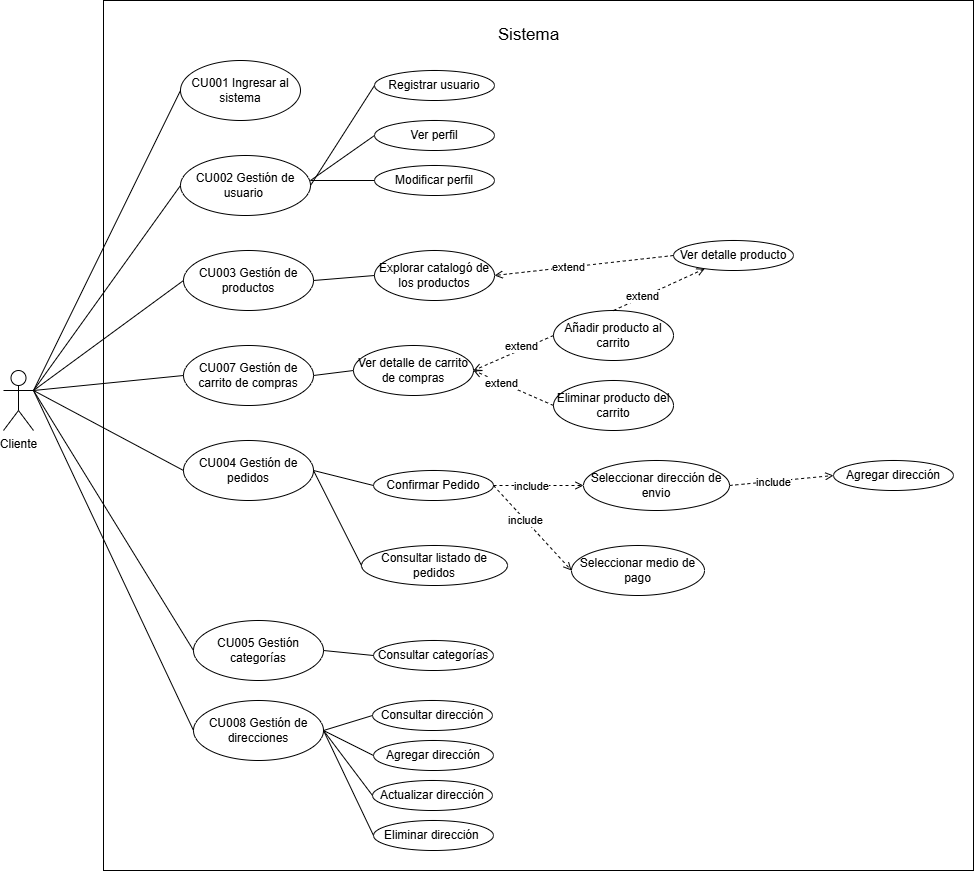

The diagram above was exported from draw.io. Its source (the exported page's mxGraphModel, read from the mxfile embedded in the PNG):
<mxGraphModel dx="2665" dy="980" grid="1" gridSize="10" guides="1" tooltips="1" connect="1" arrows="1" fold="1" page="1" pageScale="1" pageWidth="827" pageHeight="1169" background="#ffffff" math="0" shadow="0">
  <root>
    <mxCell id="0" />
    <mxCell id="1" parent="0" />
    <mxCell id="gs6NrIBPR9M_-5td7KrW-5" value="" style="rounded=0;whiteSpace=wrap;html=1;" parent="1" vertex="1">
      <mxGeometry x="130" y="30" width="870" height="870" as="geometry" />
    </mxCell>
    <mxCell id="yJIFFPpeyRDM9qJcQ81v-1" value="Cliente" style="shape=umlActor;verticalLabelPosition=bottom;verticalAlign=top;html=1;outlineConnect=0;" parent="1" vertex="1">
      <mxGeometry x="30" y="400" width="30" height="60" as="geometry" />
    </mxCell>
    <mxCell id="yJIFFPpeyRDM9qJcQ81v-2" value="CU001 Ingresar al sistema" style="ellipse;whiteSpace=wrap;html=1;" parent="1" vertex="1">
      <mxGeometry x="207" y="90" width="120" height="60" as="geometry" />
    </mxCell>
    <mxCell id="yJIFFPpeyRDM9qJcQ81v-3" value="CU002 Gestión de usuario&lt;span style=&quot;background-color: transparent; color: light-dark(rgb(0, 0, 0), rgb(255, 255, 255));&quot;&gt;&amp;nbsp;&lt;/span&gt;" style="ellipse;whiteSpace=wrap;html=1;" parent="1" vertex="1">
      <mxGeometry x="207" y="185" width="130" height="60" as="geometry" />
    </mxCell>
    <mxCell id="yJIFFPpeyRDM9qJcQ81v-4" value="CU004 Gestión de pedidos" style="ellipse;whiteSpace=wrap;html=1;" parent="1" vertex="1">
      <mxGeometry x="210" y="470" width="130" height="60" as="geometry" />
    </mxCell>
    <mxCell id="yJIFFPpeyRDM9qJcQ81v-5" value="CU005 Gestión categorías" style="ellipse;whiteSpace=wrap;html=1;" parent="1" vertex="1">
      <mxGeometry x="220" y="650" width="130" height="60" as="geometry" />
    </mxCell>
    <mxCell id="yJIFFPpeyRDM9qJcQ81v-6" value="CU003 Gestión de productos" style="ellipse;whiteSpace=wrap;html=1;" parent="1" vertex="1">
      <mxGeometry x="210" y="280" width="130" height="60" as="geometry" />
    </mxCell>
    <mxCell id="yJIFFPpeyRDM9qJcQ81v-8" value="" style="endArrow=none;html=1;rounded=0;entryX=0;entryY=0.5;entryDx=0;entryDy=0;" parent="1" target="yJIFFPpeyRDM9qJcQ81v-3" edge="1">
      <mxGeometry width="50" height="50" relative="1" as="geometry">
        <mxPoint x="60" y="420" as="sourcePoint" />
        <mxPoint x="460" y="520" as="targetPoint" />
      </mxGeometry>
    </mxCell>
    <mxCell id="yJIFFPpeyRDM9qJcQ81v-9" value="" style="endArrow=none;html=1;rounded=0;entryX=0;entryY=0.5;entryDx=0;entryDy=0;exitX=1;exitY=0.3333333333333333;exitDx=0;exitDy=0;exitPerimeter=0;" parent="1" source="yJIFFPpeyRDM9qJcQ81v-1" target="yJIFFPpeyRDM9qJcQ81v-2" edge="1">
      <mxGeometry width="50" height="50" relative="1" as="geometry">
        <mxPoint x="160" y="625" as="sourcePoint" />
        <mxPoint x="290" y="360" as="targetPoint" />
      </mxGeometry>
    </mxCell>
    <mxCell id="yJIFFPpeyRDM9qJcQ81v-10" value="" style="endArrow=none;html=1;rounded=0;entryX=0;entryY=0.5;entryDx=0;entryDy=0;exitX=1;exitY=0.3333333333333333;exitDx=0;exitDy=0;exitPerimeter=0;" parent="1" source="yJIFFPpeyRDM9qJcQ81v-1" target="yJIFFPpeyRDM9qJcQ81v-6" edge="1">
      <mxGeometry width="50" height="50" relative="1" as="geometry">
        <mxPoint x="120" y="725" as="sourcePoint" />
        <mxPoint x="250" y="460" as="targetPoint" />
      </mxGeometry>
    </mxCell>
    <mxCell id="yJIFFPpeyRDM9qJcQ81v-11" value="" style="endArrow=none;html=1;rounded=0;exitX=0;exitY=0.5;exitDx=0;exitDy=0;entryX=1;entryY=0.3333333333333333;entryDx=0;entryDy=0;entryPerimeter=0;" parent="1" source="yJIFFPpeyRDM9qJcQ81v-4" target="yJIFFPpeyRDM9qJcQ81v-1" edge="1">
      <mxGeometry width="50" height="50" relative="1" as="geometry">
        <mxPoint x="120" y="705" as="sourcePoint" />
        <mxPoint x="90" y="420" as="targetPoint" />
      </mxGeometry>
    </mxCell>
    <mxCell id="yJIFFPpeyRDM9qJcQ81v-12" value="" style="endArrow=none;html=1;rounded=0;entryX=1;entryY=0.3333333333333333;entryDx=0;entryDy=0;entryPerimeter=0;exitX=0;exitY=0.5;exitDx=0;exitDy=0;" parent="1" source="yJIFFPpeyRDM9qJcQ81v-5" target="yJIFFPpeyRDM9qJcQ81v-1" edge="1">
      <mxGeometry width="50" height="50" relative="1" as="geometry">
        <mxPoint x="180" y="825" as="sourcePoint" />
        <mxPoint x="310" y="560" as="targetPoint" />
      </mxGeometry>
    </mxCell>
    <mxCell id="1yuILFCoeC8_8tFiCPZc-1" value="Registrar usuario" style="ellipse;whiteSpace=wrap;html=1;" parent="1" vertex="1">
      <mxGeometry x="401" y="100" width="120" height="30" as="geometry" />
    </mxCell>
    <mxCell id="1yuILFCoeC8_8tFiCPZc-2" value="Ver perfil" style="ellipse;whiteSpace=wrap;html=1;" parent="1" vertex="1">
      <mxGeometry x="401" y="150" width="120" height="30" as="geometry" />
    </mxCell>
    <mxCell id="1yuILFCoeC8_8tFiCPZc-3" value="Modificar perfil" style="ellipse;whiteSpace=wrap;html=1;" parent="1" vertex="1">
      <mxGeometry x="401" y="195" width="120" height="30" as="geometry" />
    </mxCell>
    <mxCell id="1yuILFCoeC8_8tFiCPZc-4" value="" style="endArrow=none;html=1;rounded=0;entryX=1;entryY=0.5;entryDx=0;entryDy=0;exitX=0;exitY=0.5;exitDx=0;exitDy=0;" parent="1" source="1yuILFCoeC8_8tFiCPZc-1" target="yJIFFPpeyRDM9qJcQ81v-3" edge="1">
      <mxGeometry width="50" height="50" relative="1" as="geometry">
        <mxPoint x="467" y="410" as="sourcePoint" />
        <mxPoint x="337" y="210" as="targetPoint" />
      </mxGeometry>
    </mxCell>
    <mxCell id="1yuILFCoeC8_8tFiCPZc-5" value="" style="endArrow=none;html=1;rounded=0;entryX=1;entryY=0.5;entryDx=0;entryDy=0;exitX=0;exitY=0.5;exitDx=0;exitDy=0;" parent="1" source="1yuILFCoeC8_8tFiCPZc-2" edge="1">
      <mxGeometry width="50" height="50" relative="1" as="geometry">
        <mxPoint x="477" y="430" as="sourcePoint" />
        <mxPoint x="337" y="210" as="targetPoint" />
      </mxGeometry>
    </mxCell>
    <mxCell id="1yuILFCoeC8_8tFiCPZc-6" value="" style="endArrow=none;html=1;rounded=0;entryX=1;entryY=0.5;entryDx=0;entryDy=0;exitX=0;exitY=0.5;exitDx=0;exitDy=0;" parent="1" source="1yuILFCoeC8_8tFiCPZc-3" edge="1">
      <mxGeometry width="50" height="50" relative="1" as="geometry">
        <mxPoint x="517" y="410" as="sourcePoint" />
        <mxPoint x="337" y="210" as="targetPoint" />
      </mxGeometry>
    </mxCell>
    <mxCell id="4_pdbmrh4VIawLUlcAPH-1" value="Explorar catalogó de los productos" style="ellipse;whiteSpace=wrap;html=1;" parent="1" vertex="1">
      <mxGeometry x="401" y="280" width="120" height="50" as="geometry" />
    </mxCell>
    <mxCell id="4_pdbmrh4VIawLUlcAPH-2" value="Ver detalle producto" style="ellipse;whiteSpace=wrap;html=1;" parent="1" vertex="1">
      <mxGeometry x="700" y="270" width="120" height="30" as="geometry" />
    </mxCell>
    <mxCell id="4_pdbmrh4VIawLUlcAPH-3" value="" style="endArrow=none;html=1;rounded=0;entryX=1;entryY=0.5;entryDx=0;entryDy=0;exitX=0;exitY=0.5;exitDx=0;exitDy=0;" parent="1" source="4_pdbmrh4VIawLUlcAPH-1" edge="1">
      <mxGeometry width="50" height="50" relative="1" as="geometry">
        <mxPoint x="480" y="525" as="sourcePoint" />
        <mxPoint x="340" y="310" as="targetPoint" />
      </mxGeometry>
    </mxCell>
    <mxCell id="4_pdbmrh4VIawLUlcAPH-4" value="Añadir producto al carrito" style="ellipse;whiteSpace=wrap;html=1;" parent="1" vertex="1">
      <mxGeometry x="580" y="340" width="120" height="50" as="geometry" />
    </mxCell>
    <mxCell id="4_pdbmrh4VIawLUlcAPH-5" value="Eliminar producto del carrito" style="ellipse;whiteSpace=wrap;html=1;" parent="1" vertex="1">
      <mxGeometry x="580" y="410" width="120" height="50" as="geometry" />
    </mxCell>
    <mxCell id="4_pdbmrh4VIawLUlcAPH-6" value="Seleccionar dirección de envio" style="ellipse;whiteSpace=wrap;html=1;" parent="1" vertex="1">
      <mxGeometry x="610" y="490" width="146" height="50" as="geometry" />
    </mxCell>
    <mxCell id="4_pdbmrh4VIawLUlcAPH-7" value="Agregar dirección" style="ellipse;whiteSpace=wrap;html=1;" parent="1" vertex="1">
      <mxGeometry x="860" y="490" width="120" height="30" as="geometry" />
    </mxCell>
    <mxCell id="4_pdbmrh4VIawLUlcAPH-10" value="Seleccionar medio de pago" style="ellipse;whiteSpace=wrap;html=1;" parent="1" vertex="1">
      <mxGeometry x="598" y="575" width="133" height="50" as="geometry" />
    </mxCell>
    <mxCell id="vjZd3n0WTCJ9zgDl07lG-1" value="" style="endArrow=open;html=1;rounded=0;entryX=1;entryY=0.5;entryDx=0;entryDy=0;endFill=0;exitX=0;exitY=0.5;exitDx=0;exitDy=0;dashed=1;" parent="1" source="4_pdbmrh4VIawLUlcAPH-4" target="zVYA3d2YE-b08ywCZbzN-1" edge="1">
      <mxGeometry width="50" height="50" relative="1" as="geometry">
        <mxPoint x="600" y="405" as="sourcePoint" />
        <mxPoint x="534" y="475" as="targetPoint" />
      </mxGeometry>
    </mxCell>
    <mxCell id="XUrhjwog35oBYvzvU89O-3" value="extend" style="edgeLabel;html=1;align=center;verticalAlign=middle;resizable=0;points=[];" parent="vjZd3n0WTCJ9zgDl07lG-1" vertex="1" connectable="0">
      <mxGeometry x="-0.4288" y="2" relative="1" as="geometry">
        <mxPoint x="-11" y="-2" as="offset" />
      </mxGeometry>
    </mxCell>
    <mxCell id="vjZd3n0WTCJ9zgDl07lG-3" value="" style="endArrow=open;html=1;rounded=0;endFill=0;exitX=0;exitY=0.5;exitDx=0;exitDy=0;dashed=1;entryX=1;entryY=0.5;entryDx=0;entryDy=0;" parent="1" source="4_pdbmrh4VIawLUlcAPH-5" target="zVYA3d2YE-b08ywCZbzN-1" edge="1">
      <mxGeometry width="50" height="50" relative="1" as="geometry">
        <mxPoint x="626" y="460" as="sourcePoint" />
        <mxPoint x="370" y="490" as="targetPoint" />
      </mxGeometry>
    </mxCell>
    <mxCell id="XUrhjwog35oBYvzvU89O-4" value="extend" style="edgeLabel;html=1;align=center;verticalAlign=middle;resizable=0;points=[];" parent="vjZd3n0WTCJ9zgDl07lG-3" vertex="1" connectable="0">
      <mxGeometry x="-0.4189" y="-1" relative="1" as="geometry">
        <mxPoint x="-30" y="-12" as="offset" />
      </mxGeometry>
    </mxCell>
    <mxCell id="vjZd3n0WTCJ9zgDl07lG-5" value="" style="endArrow=open;html=1;rounded=0;endFill=0;exitX=0.5;exitY=0;exitDx=0;exitDy=0;dashed=1;" parent="1" source="4_pdbmrh4VIawLUlcAPH-4" target="4_pdbmrh4VIawLUlcAPH-2" edge="1">
      <mxGeometry width="50" height="50" relative="1" as="geometry">
        <mxPoint x="646" y="440" as="sourcePoint" />
        <mxPoint x="570" y="510" as="targetPoint" />
      </mxGeometry>
    </mxCell>
    <mxCell id="XUrhjwog35oBYvzvU89O-6" value="extend" style="edgeLabel;html=1;align=center;verticalAlign=middle;resizable=0;points=[];" parent="vjZd3n0WTCJ9zgDl07lG-5" vertex="1" connectable="0">
      <mxGeometry x="-0.3545" y="2" relative="1" as="geometry">
        <mxPoint as="offset" />
      </mxGeometry>
    </mxCell>
    <mxCell id="GVFQ4DM0CWTfCTzZKgad-1" value="Consultar listado de pedidos" style="ellipse;whiteSpace=wrap;html=1;" parent="1" vertex="1">
      <mxGeometry x="388" y="575" width="146" height="40" as="geometry" />
    </mxCell>
    <mxCell id="u7lFTf0MaQlFSGwlhghd-1" value="Consultar categorías" style="ellipse;whiteSpace=wrap;html=1;" parent="1" vertex="1">
      <mxGeometry x="400" y="670" width="120" height="30" as="geometry" />
    </mxCell>
    <mxCell id="u7lFTf0MaQlFSGwlhghd-8" value="" style="endArrow=none;html=1;rounded=0;entryX=1;entryY=0.5;entryDx=0;entryDy=0;exitX=0;exitY=0.5;exitDx=0;exitDy=0;" parent="1" source="zVYA3d2YE-b08ywCZbzN-1" target="qx3p_nGNgEygKkSPdr_a-5" edge="1">
      <mxGeometry width="50" height="50" relative="1" as="geometry">
        <mxPoint x="434" y="320" as="sourcePoint" />
        <mxPoint x="350" y="515" as="targetPoint" />
      </mxGeometry>
    </mxCell>
    <mxCell id="u7lFTf0MaQlFSGwlhghd-10" value="" style="endArrow=none;html=1;rounded=0;entryX=1;entryY=0.5;entryDx=0;entryDy=0;exitX=0;exitY=0.5;exitDx=0;exitDy=0;" parent="1" source="GVFQ4DM0CWTfCTzZKgad-1" target="yJIFFPpeyRDM9qJcQ81v-4" edge="1">
      <mxGeometry width="50" height="50" relative="1" as="geometry">
        <mxPoint x="484" y="560" as="sourcePoint" />
        <mxPoint x="350" y="515" as="targetPoint" />
      </mxGeometry>
    </mxCell>
    <mxCell id="u7lFTf0MaQlFSGwlhghd-11" value="" style="endArrow=none;html=1;rounded=0;entryX=1;entryY=0.5;entryDx=0;entryDy=0;exitX=0;exitY=0.5;exitDx=0;exitDy=0;" parent="1" source="u7lFTf0MaQlFSGwlhghd-1" target="yJIFFPpeyRDM9qJcQ81v-5" edge="1">
      <mxGeometry width="50" height="50" relative="1" as="geometry">
        <mxPoint x="654" y="660" as="sourcePoint" />
        <mxPoint x="590" y="670" as="targetPoint" />
      </mxGeometry>
    </mxCell>
    <mxCell id="u7lFTf0MaQlFSGwlhghd-19" value="" style="endArrow=open;html=1;rounded=0;endFill=0;dashed=1;entryX=0;entryY=0.5;entryDx=0;entryDy=0;exitX=1;exitY=0.5;exitDx=0;exitDy=0;" parent="1" source="4_pdbmrh4VIawLUlcAPH-6" target="4_pdbmrh4VIawLUlcAPH-7" edge="1">
      <mxGeometry width="50" height="50" relative="1" as="geometry">
        <mxPoint x="664" y="510" as="sourcePoint" />
        <mxPoint x="720" y="560" as="targetPoint" />
      </mxGeometry>
    </mxCell>
    <mxCell id="XUrhjwog35oBYvzvU89O-5" value="include" style="edgeLabel;html=1;align=center;verticalAlign=middle;resizable=0;points=[];" parent="u7lFTf0MaQlFSGwlhghd-19" vertex="1" connectable="0">
      <mxGeometry x="-0.1799" relative="1" as="geometry">
        <mxPoint as="offset" />
      </mxGeometry>
    </mxCell>
    <mxCell id="u7lFTf0MaQlFSGwlhghd-20" value="CU008 Gestión de direcciones" style="ellipse;whiteSpace=wrap;html=1;" parent="1" vertex="1">
      <mxGeometry x="220" y="730" width="130" height="60" as="geometry" />
    </mxCell>
    <mxCell id="u7lFTf0MaQlFSGwlhghd-21" value="Agregar dirección" style="ellipse;whiteSpace=wrap;html=1;" parent="1" vertex="1">
      <mxGeometry x="400" y="770" width="120" height="30" as="geometry" />
    </mxCell>
    <mxCell id="u7lFTf0MaQlFSGwlhghd-22" value="Eliminar dirección&amp;nbsp;" style="ellipse;whiteSpace=wrap;html=1;" parent="1" vertex="1">
      <mxGeometry x="400" y="850" width="120" height="30" as="geometry" />
    </mxCell>
    <mxCell id="u7lFTf0MaQlFSGwlhghd-23" value="Actualizar dirección" style="ellipse;whiteSpace=wrap;html=1;" parent="1" vertex="1">
      <mxGeometry x="399" y="810" width="120" height="30" as="geometry" />
    </mxCell>
    <mxCell id="u7lFTf0MaQlFSGwlhghd-24" value="" style="endArrow=none;html=1;rounded=0;entryX=0;entryY=0.5;entryDx=0;entryDy=0;exitX=1;exitY=0.3333333333333333;exitDx=0;exitDy=0;exitPerimeter=0;" parent="1" source="yJIFFPpeyRDM9qJcQ81v-1" target="u7lFTf0MaQlFSGwlhghd-20" edge="1">
      <mxGeometry width="50" height="50" relative="1" as="geometry">
        <mxPoint x="90" y="420" as="sourcePoint" />
        <mxPoint x="340" y="1270" as="targetPoint" />
      </mxGeometry>
    </mxCell>
    <mxCell id="u7lFTf0MaQlFSGwlhghd-25" value="" style="endArrow=none;html=1;rounded=0;exitX=0;exitY=0.5;exitDx=0;exitDy=0;entryX=1;entryY=0.5;entryDx=0;entryDy=0;" parent="1" source="u7lFTf0MaQlFSGwlhghd-21" target="u7lFTf0MaQlFSGwlhghd-20" edge="1">
      <mxGeometry width="50" height="50" relative="1" as="geometry">
        <mxPoint x="431" y="670" as="sourcePoint" />
        <mxPoint x="380" y="670" as="targetPoint" />
      </mxGeometry>
    </mxCell>
    <mxCell id="u7lFTf0MaQlFSGwlhghd-26" value="" style="endArrow=none;html=1;rounded=0;exitX=0;exitY=0.5;exitDx=0;exitDy=0;entryX=1;entryY=0.5;entryDx=0;entryDy=0;" parent="1" source="u7lFTf0MaQlFSGwlhghd-22" target="u7lFTf0MaQlFSGwlhghd-20" edge="1">
      <mxGeometry width="50" height="50" relative="1" as="geometry">
        <mxPoint x="441" y="780" as="sourcePoint" />
        <mxPoint x="390" y="780" as="targetPoint" />
      </mxGeometry>
    </mxCell>
    <mxCell id="u7lFTf0MaQlFSGwlhghd-27" value="" style="endArrow=none;html=1;rounded=0;exitX=0;exitY=0.5;exitDx=0;exitDy=0;entryX=1;entryY=0.5;entryDx=0;entryDy=0;" parent="1" source="u7lFTf0MaQlFSGwlhghd-23" target="u7lFTf0MaQlFSGwlhghd-20" edge="1">
      <mxGeometry width="50" height="50" relative="1" as="geometry">
        <mxPoint x="441" y="810" as="sourcePoint" />
        <mxPoint x="390" y="810" as="targetPoint" />
      </mxGeometry>
    </mxCell>
    <mxCell id="u7lFTf0MaQlFSGwlhghd-38" value="" style="endArrow=open;html=1;rounded=0;entryX=1;entryY=0.5;entryDx=0;entryDy=0;endFill=0;exitX=0;exitY=0.5;exitDx=0;exitDy=0;dashed=1;" parent="1" source="4_pdbmrh4VIawLUlcAPH-2" target="4_pdbmrh4VIawLUlcAPH-1" edge="1">
      <mxGeometry width="50" height="50" relative="1" as="geometry">
        <mxPoint x="579" y="440" as="sourcePoint" />
        <mxPoint x="530" y="530" as="targetPoint" />
      </mxGeometry>
    </mxCell>
    <mxCell id="XUrhjwog35oBYvzvU89O-8" value="extend" style="edgeLabel;html=1;align=center;verticalAlign=middle;resizable=0;points=[];" parent="u7lFTf0MaQlFSGwlhghd-38" vertex="1" connectable="0">
      <mxGeometry x="0.1789" y="-1" relative="1" as="geometry">
        <mxPoint as="offset" />
      </mxGeometry>
    </mxCell>
    <mxCell id="qml5FpxofcBGp9L2YkZ4-3" value="Sistema" style="text;html=1;whiteSpace=wrap;strokeColor=none;fillColor=none;align=center;verticalAlign=middle;rounded=0;fontSize=17;" parent="1" vertex="1">
      <mxGeometry x="521" y="50" width="69" height="30" as="geometry" />
    </mxCell>
    <mxCell id="qx3p_nGNgEygKkSPdr_a-3" value="Confirmar Pedido" style="ellipse;whiteSpace=wrap;html=1;" parent="1" vertex="1">
      <mxGeometry x="400" y="500" width="120" height="30" as="geometry" />
    </mxCell>
    <mxCell id="qx3p_nGNgEygKkSPdr_a-4" value="" style="endArrow=none;html=1;rounded=0;entryX=0;entryY=0.5;entryDx=0;entryDy=0;exitX=1;exitY=0.5;exitDx=0;exitDy=0;" parent="1" source="yJIFFPpeyRDM9qJcQ81v-4" target="qx3p_nGNgEygKkSPdr_a-3" edge="1">
      <mxGeometry width="50" height="50" relative="1" as="geometry">
        <mxPoint x="350" y="490" as="sourcePoint" />
        <mxPoint x="651" y="510" as="targetPoint" />
      </mxGeometry>
    </mxCell>
    <mxCell id="qx3p_nGNgEygKkSPdr_a-5" value="CU007 Gestión de carrito de compras" style="ellipse;whiteSpace=wrap;html=1;" parent="1" vertex="1">
      <mxGeometry x="210" y="375" width="130" height="60" as="geometry" />
    </mxCell>
    <mxCell id="zVYA3d2YE-b08ywCZbzN-1" value="Ver detalle de carrito de compras" style="ellipse;whiteSpace=wrap;html=1;" parent="1" vertex="1">
      <mxGeometry x="380" y="375" width="120" height="50" as="geometry" />
    </mxCell>
    <mxCell id="qx3p_nGNgEygKkSPdr_a-7" value="" style="endArrow=none;html=1;rounded=0;exitX=0;exitY=0.5;exitDx=0;exitDy=0;entryX=1;entryY=0.3333333333333333;entryDx=0;entryDy=0;entryPerimeter=0;" parent="1" source="qx3p_nGNgEygKkSPdr_a-5" target="yJIFFPpeyRDM9qJcQ81v-1" edge="1">
      <mxGeometry width="50" height="50" relative="1" as="geometry">
        <mxPoint x="300" y="525" as="sourcePoint" />
        <mxPoint x="110" y="420" as="targetPoint" />
      </mxGeometry>
    </mxCell>
    <mxCell id="f_YNecqUIJfkTsv2Fk60-1" value="" style="endArrow=open;html=1;rounded=0;endFill=0;dashed=1;entryX=0;entryY=0.5;entryDx=0;entryDy=0;exitX=1;exitY=0.5;exitDx=0;exitDy=0;" parent="1" source="qx3p_nGNgEygKkSPdr_a-3" target="4_pdbmrh4VIawLUlcAPH-6" edge="1">
      <mxGeometry width="50" height="50" relative="1" as="geometry">
        <mxPoint x="540" y="660" as="sourcePoint" />
        <mxPoint x="601" y="660" as="targetPoint" />
      </mxGeometry>
    </mxCell>
    <mxCell id="f_YNecqUIJfkTsv2Fk60-2" value="include" style="edgeLabel;html=1;align=center;verticalAlign=middle;resizable=0;points=[];" parent="f_YNecqUIJfkTsv2Fk60-1" connectable="0" vertex="1">
      <mxGeometry x="-0.1799" relative="1" as="geometry">
        <mxPoint as="offset" />
      </mxGeometry>
    </mxCell>
    <mxCell id="f_YNecqUIJfkTsv2Fk60-3" value="" style="endArrow=open;html=1;rounded=0;endFill=0;dashed=1;entryX=0;entryY=0.5;entryDx=0;entryDy=0;exitX=1;exitY=0.5;exitDx=0;exitDy=0;" parent="1" source="qx3p_nGNgEygKkSPdr_a-3" target="4_pdbmrh4VIawLUlcAPH-10" edge="1">
      <mxGeometry width="50" height="50" relative="1" as="geometry">
        <mxPoint x="640" y="630" as="sourcePoint" />
        <mxPoint x="701" y="630" as="targetPoint" />
      </mxGeometry>
    </mxCell>
    <mxCell id="f_YNecqUIJfkTsv2Fk60-4" value="include" style="edgeLabel;html=1;align=center;verticalAlign=middle;resizable=0;points=[];" parent="f_YNecqUIJfkTsv2Fk60-3" connectable="0" vertex="1">
      <mxGeometry x="-0.1799" relative="1" as="geometry">
        <mxPoint as="offset" />
      </mxGeometry>
    </mxCell>
    <mxCell id="gs6NrIBPR9M_-5td7KrW-2" value="Consultar dirección" style="ellipse;whiteSpace=wrap;html=1;" parent="1" vertex="1">
      <mxGeometry x="399" y="730" width="120" height="30" as="geometry" />
    </mxCell>
    <mxCell id="gs6NrIBPR9M_-5td7KrW-3" value="" style="endArrow=none;html=1;rounded=0;exitX=0;exitY=0.5;exitDx=0;exitDy=0;entryX=1;entryY=0.5;entryDx=0;entryDy=0;" parent="1" source="gs6NrIBPR9M_-5td7KrW-2" target="u7lFTf0MaQlFSGwlhghd-20" edge="1">
      <mxGeometry width="50" height="50" relative="1" as="geometry">
        <mxPoint x="401" y="770" as="sourcePoint" />
        <mxPoint x="350" y="785" as="targetPoint" />
      </mxGeometry>
    </mxCell>
  </root>
</mxGraphModel>